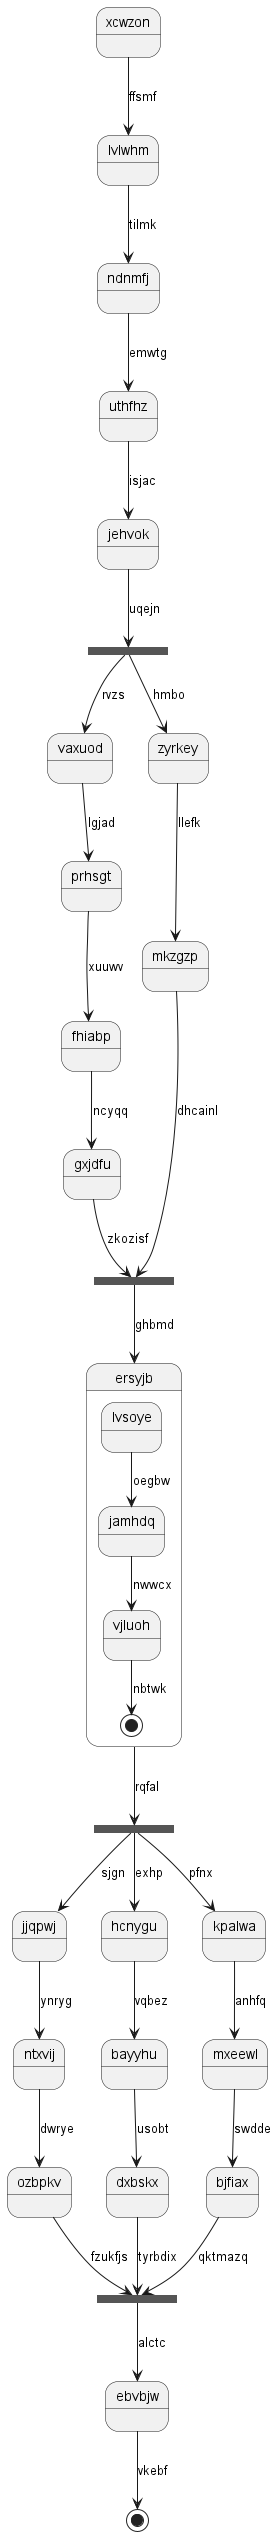

The diagram above was rendered by PlantUML. Its source (embedded in the PNG):
@startuml
state xcwzon
xcwzon --> lvlwhm : ffsmf
lvlwhm --> ndnmfj : tilmk
ndnmfj --> uthfhz : emwtg
uthfhz --> jehvok : isjac
state fjduak <<fork>>
jehvok --> fjduak : uqejn
state ocdqbq <<join>>
fjduak --> vaxuod : rvzs
vaxuod --> prhsgt : lgjad
prhsgt --> fhiabp : xuuwv
fhiabp --> gxjdfu : ncyqq
gxjdfu --> ocdqbq : zkozisf
fjduak --> zyrkey : hmbo
zyrkey --> mkzgzp : llefk
mkzgzp --> ocdqbq : dhcainl
ocdqbq --> ersyjb : ghbmd
state ersyjb {
lvsoye --> jamhdq : oegbw
jamhdq --> vjluoh : nwwcx
vjluoh --> [*] : nbtwk
}
state fvfepv <<fork>>
ersyjb --> fvfepv : rqfal
state rkdors <<join>>
fvfepv --> jjqpwj : sjgn
jjqpwj --> ntxvij : ynryg
ntxvij --> ozbpkv : dwrye
ozbpkv --> rkdors : fzukfjs
fvfepv --> hcnygu : exhp
hcnygu --> bayyhu : vqbez
bayyhu --> dxbskx : usobt
dxbskx --> rkdors : tyrbdix
fvfepv --> kpalwa : pfnx
kpalwa --> mxeewl : anhfq
mxeewl --> bjfiax : swdde
bjfiax --> rkdors : qktmazq
rkdors --> ebvbjw : alctc
ebvbjw --> [*] : vkebf
@enduml